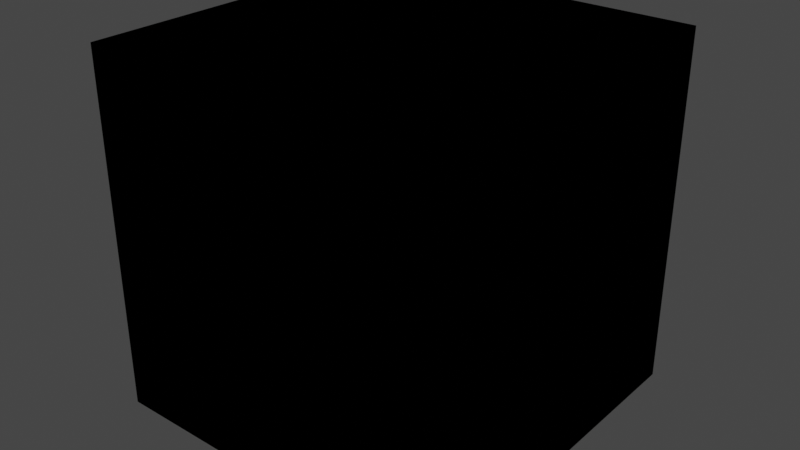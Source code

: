 # Source: Limiter.blend  (saved by Blender 4.3.32; exported with 4.5.12 LTS)
import bpy
from mathutils import Matrix  # noqa: F401  (used for matrix-valued properties, if any)

bpy.ops.wm.read_factory_settings(use_empty=True)
scene = bpy.context.scene
scene.name = 'Scene'

# ---- collections
col_idv_lvoxx_cherry_utils_bnodes = bpy.data.collections.new('idv.lvoxx.cherry.utils.bnodes'); scene.collection.children.link(col_idv_lvoxx_cherry_utils_bnodes)

# ---- materials (node trees are filled in below, after node groups)
mat_bnodes_limiter = bpy.data.materials.new('Bnodes.Limiter')
mat_bnodes_limiter.alpha_threshold = 0.0
mat_bnodes_limiter.use_transparent_shadow = False
mat_bnodes_limiter.roughness = 0.5
mat_bnodes_limiter.line_color = (0.0, 0.0, 0.0, 1.0)

# ---- node groups
ng_limit_color_value = bpy.data.node_groups.new('Limit Color Value', 'ShaderNodeTree')
_s = ng_limit_color_value.interface.new_socket(name='Limited Color', in_out='OUTPUT', socket_type='NodeSocketColor')
_s.default_value = (0.0, 0.0, 0.0, 0.0)
_s = ng_limit_color_value.interface.new_socket(name='Target Color', in_out='INPUT', socket_type='NodeSocketColor')
_s.default_value = (1.0, 1.0, 1.0, 1.0)
_s = ng_limit_color_value.interface.new_socket(name='Limit Color', in_out='INPUT', socket_type='NodeSocketColor')
_s = ng_limit_color_value.interface.new_socket(name='Limit Value', in_out='INPUT', socket_type='NodeSocketFloat')
_s.subtype = 'PERCENTAGE'
_s.default_value = 0.89
_s.min_value = 0.0
_s.max_value = 1.0
_N = ng_limit_color_value.nodes; _L = ng_limit_color_value.links
n0 = _N.new('ShaderNodeCombineColor'); n0.name = 'Combine Color'; n0.location = (207, 66)
n1 = _N.new('NodeGroupOutput'); n1.name = 'Group Output'; n1.location = (403, 29)
n2 = _N.new('NodeGroupInput'); n2.name = 'Group Input'; n2.location = (-816, -132)
n3 = _N.new('ShaderNodeMix'); n3.name = 'Mix'; n3.location = (47, -127)
n4 = _N.new('ShaderNodeMath'); n4.name = 'Math.001'; n4.location = (-161, -64)
n4.operation = 'GREATER_THAN'
n5 = _N.new('ShaderNodeMath'); n5.name = 'Math'; n5.location = (-356, -134)
n5.operation = 'MULTIPLY'
n6 = _N.new('ShaderNodeSeparateColor'); n6.name = 'Separate Color.001'; n6.location = (-544, -102)
n7 = _N.new('ShaderNodeSeparateColor'); n7.name = 'Separate Color'; n7.location = (-544, 108)
n8 = _N.new('NodeFrame'); n8.name = 'Frame'; n8.location = (-285, 228)
n8.label = 'idv.lvoxx.cherry.utils.bnodes.Limiter'
n8.width = 408
_L.new(n7.outputs[1], n0.inputs[1])
_L.new(n7.outputs[0], n0.inputs[0])
_L.new(n2.outputs[0], n7.inputs[0])
_L.new(n0.outputs[0], n1.inputs[0])
_L.new(n2.outputs[2], n5.inputs[1])
_L.new(n2.outputs[1], n6.inputs[0])
_L.new(n6.outputs[2], n5.inputs[0])
_L.new(n5.outputs[0], n4.inputs[1])
_L.new(n7.outputs[2], n4.inputs[0])
_L.new(n4.outputs[0], n3.inputs[0])
_L.new(n5.outputs[0], n3.inputs[3])
_L.new(n7.outputs[2], n3.inputs[2])
_L.new(n3.outputs[0], n0.inputs[2])
n1.is_active_output = True

# ---- material node trees
mat_bnodes_limiter.use_nodes = True; mat_bnodes_limiter.node_tree.nodes.clear()
_N = mat_bnodes_limiter.node_tree.nodes; _L = mat_bnodes_limiter.node_tree.links
n0 = _N.new('ShaderNodeOutputMaterial'); n0.name = 'Material Output'; n0.location = (300, 300)
n1 = _N.new('ShaderNodeGroup'); n1.name = 'Group.001'; n1.location = (-237, 309)
n1.node_tree = ng_limit_color_value
n1.inputs[0].default_value = (1.0, 1.0, 1.0, 1.0)
n1.inputs[1].default_value = (0.0, 0.0, 0.0, 1.0)
n1.inputs[2].default_value = 0.89
n0.is_active_output = True

# ---- world
world_world = bpy.data.worlds.new('World'); scene.world = world_world
world_world.use_nodes = True; world_world.node_tree.nodes.clear()
_N = world_world.node_tree.nodes; _L = world_world.node_tree.links
n0 = _N.new('ShaderNodeOutputWorld'); n0.name = 'World Output'; n0.location = (300, 300)
n1 = _N.new('ShaderNodeBackground'); n1.name = 'Background'; n1.location = (10, 300)
n1.inputs[0].default_value = (0.05088, 0.05088, 0.05088, 1.0)
_L.new(n1.outputs[0], n0.inputs[0])
n0.is_active_output = True
world_world.color = (0.05088, 0.05088, 0.05088)
world_world.use_sun_shadow = False
world_world.sun_shadow_jitter_overblur = 0.0

# ---- meshes
me_cube = bpy.data.meshes.new('Cube')
me_cube.from_pydata([(1.0, 1.0, 1.0), (1.0, 1.0, -1.0), (1.0, -1.0, 1.0), (1.0, -1.0, -1.0), (-1.0, 1.0, 1.0), (-1.0, 1.0, -1.0), (-1.0, -1.0, 1.0), (-1.0, -1.0, -1.0)], [], [(0, 4, 6, 2), (3, 2, 6, 7), (7, 6, 4, 5), (5, 1, 3, 7), (1, 0, 2, 3), (5, 4, 0, 1)])
_uv = me_cube.uv_layers.new(name='UVMap')
_uv.uv.foreach_set('vector', [0.625, 0.5, 0.875, 0.5, 0.875, 0.75, 0.625, 0.75, 0.375, 0.75, 0.625, 0.75, 0.625, 1.0, 0.375, 1.0, 0.375, 0.0, 0.625, 0.0, 0.625, 0.25, 0.375, 0.25, 0.125, 0.5, 0.375, 0.5, 0.375, 0.75, 0.125, 0.75, 0.375, 0.5, 0.625, 0.5, 0.625, 0.75, 0.375, 0.75, 0.375, 0.25, 0.625, 0.25, 0.625, 0.5, 0.375, 0.5])
me_cube.materials.append(mat_bnodes_limiter)
me_cube.use_mirror_vertex_groups = False
me_cube.update()

# ---- objects
ob_limiter = bpy.data.objects.new('Limiter', me_cube)

# ---- transforms, parenting, visibility, modifiers, constraints
ob_limiter.location = (0.0, 0.0, 0.0)
ob_limiter.lock_rotations_4d = False
ob_limiter.empty_display_type = 'ARROWS'
ob_limiter.lineart.crease_threshold = 0.0

# ---- collection membership
col_idv_lvoxx_cherry_utils_bnodes.objects.link(ob_limiter)

# ---- scene / render settings (as saved in the file)
scene.frame_start = 1; scene.frame_end = 250; scene.frame_set(1)
scene.render.engine = 'BLENDER_EEVEE_NEXT'
scene.cycles.sampling_pattern = 'TABULATED_SOBOL'
scene.view_settings.view_transform = 'Filmic'
bpy.context.view_layer.update()

# ---- added for rendering (the .blend has no active camera and no usable light): camera, sun
cam_auto = bpy.data.cameras.new('AutoCamera')
cam_auto.lens = 50.0
cam_auto.sensor_width = 36.0
cam_auto.clip_end = 1000.0
ob_auto_camera = bpy.data.objects.new('AutoCamera', cam_auto)
scene.collection.objects.link(ob_auto_camera)
ob_auto_camera.location = (3.20507, -3.84609, 2.56406)
ob_auto_camera.rotation_euler = (1.09748, -7.21219e-08, 0.694738)
scene.camera = ob_auto_camera
light_auto_sun = bpy.data.lights.new('AutoSun', 'SUN')
light_auto_sun.energy = 3.0
light_auto_sun.angle = 0.0523599
ob_auto_sun = bpy.data.objects.new('AutoSun', light_auto_sun)
scene.collection.objects.link(ob_auto_sun)
ob_auto_sun.rotation_euler = (0.872665, 0.174533, 0.523599)
bpy.context.view_layer.update()
